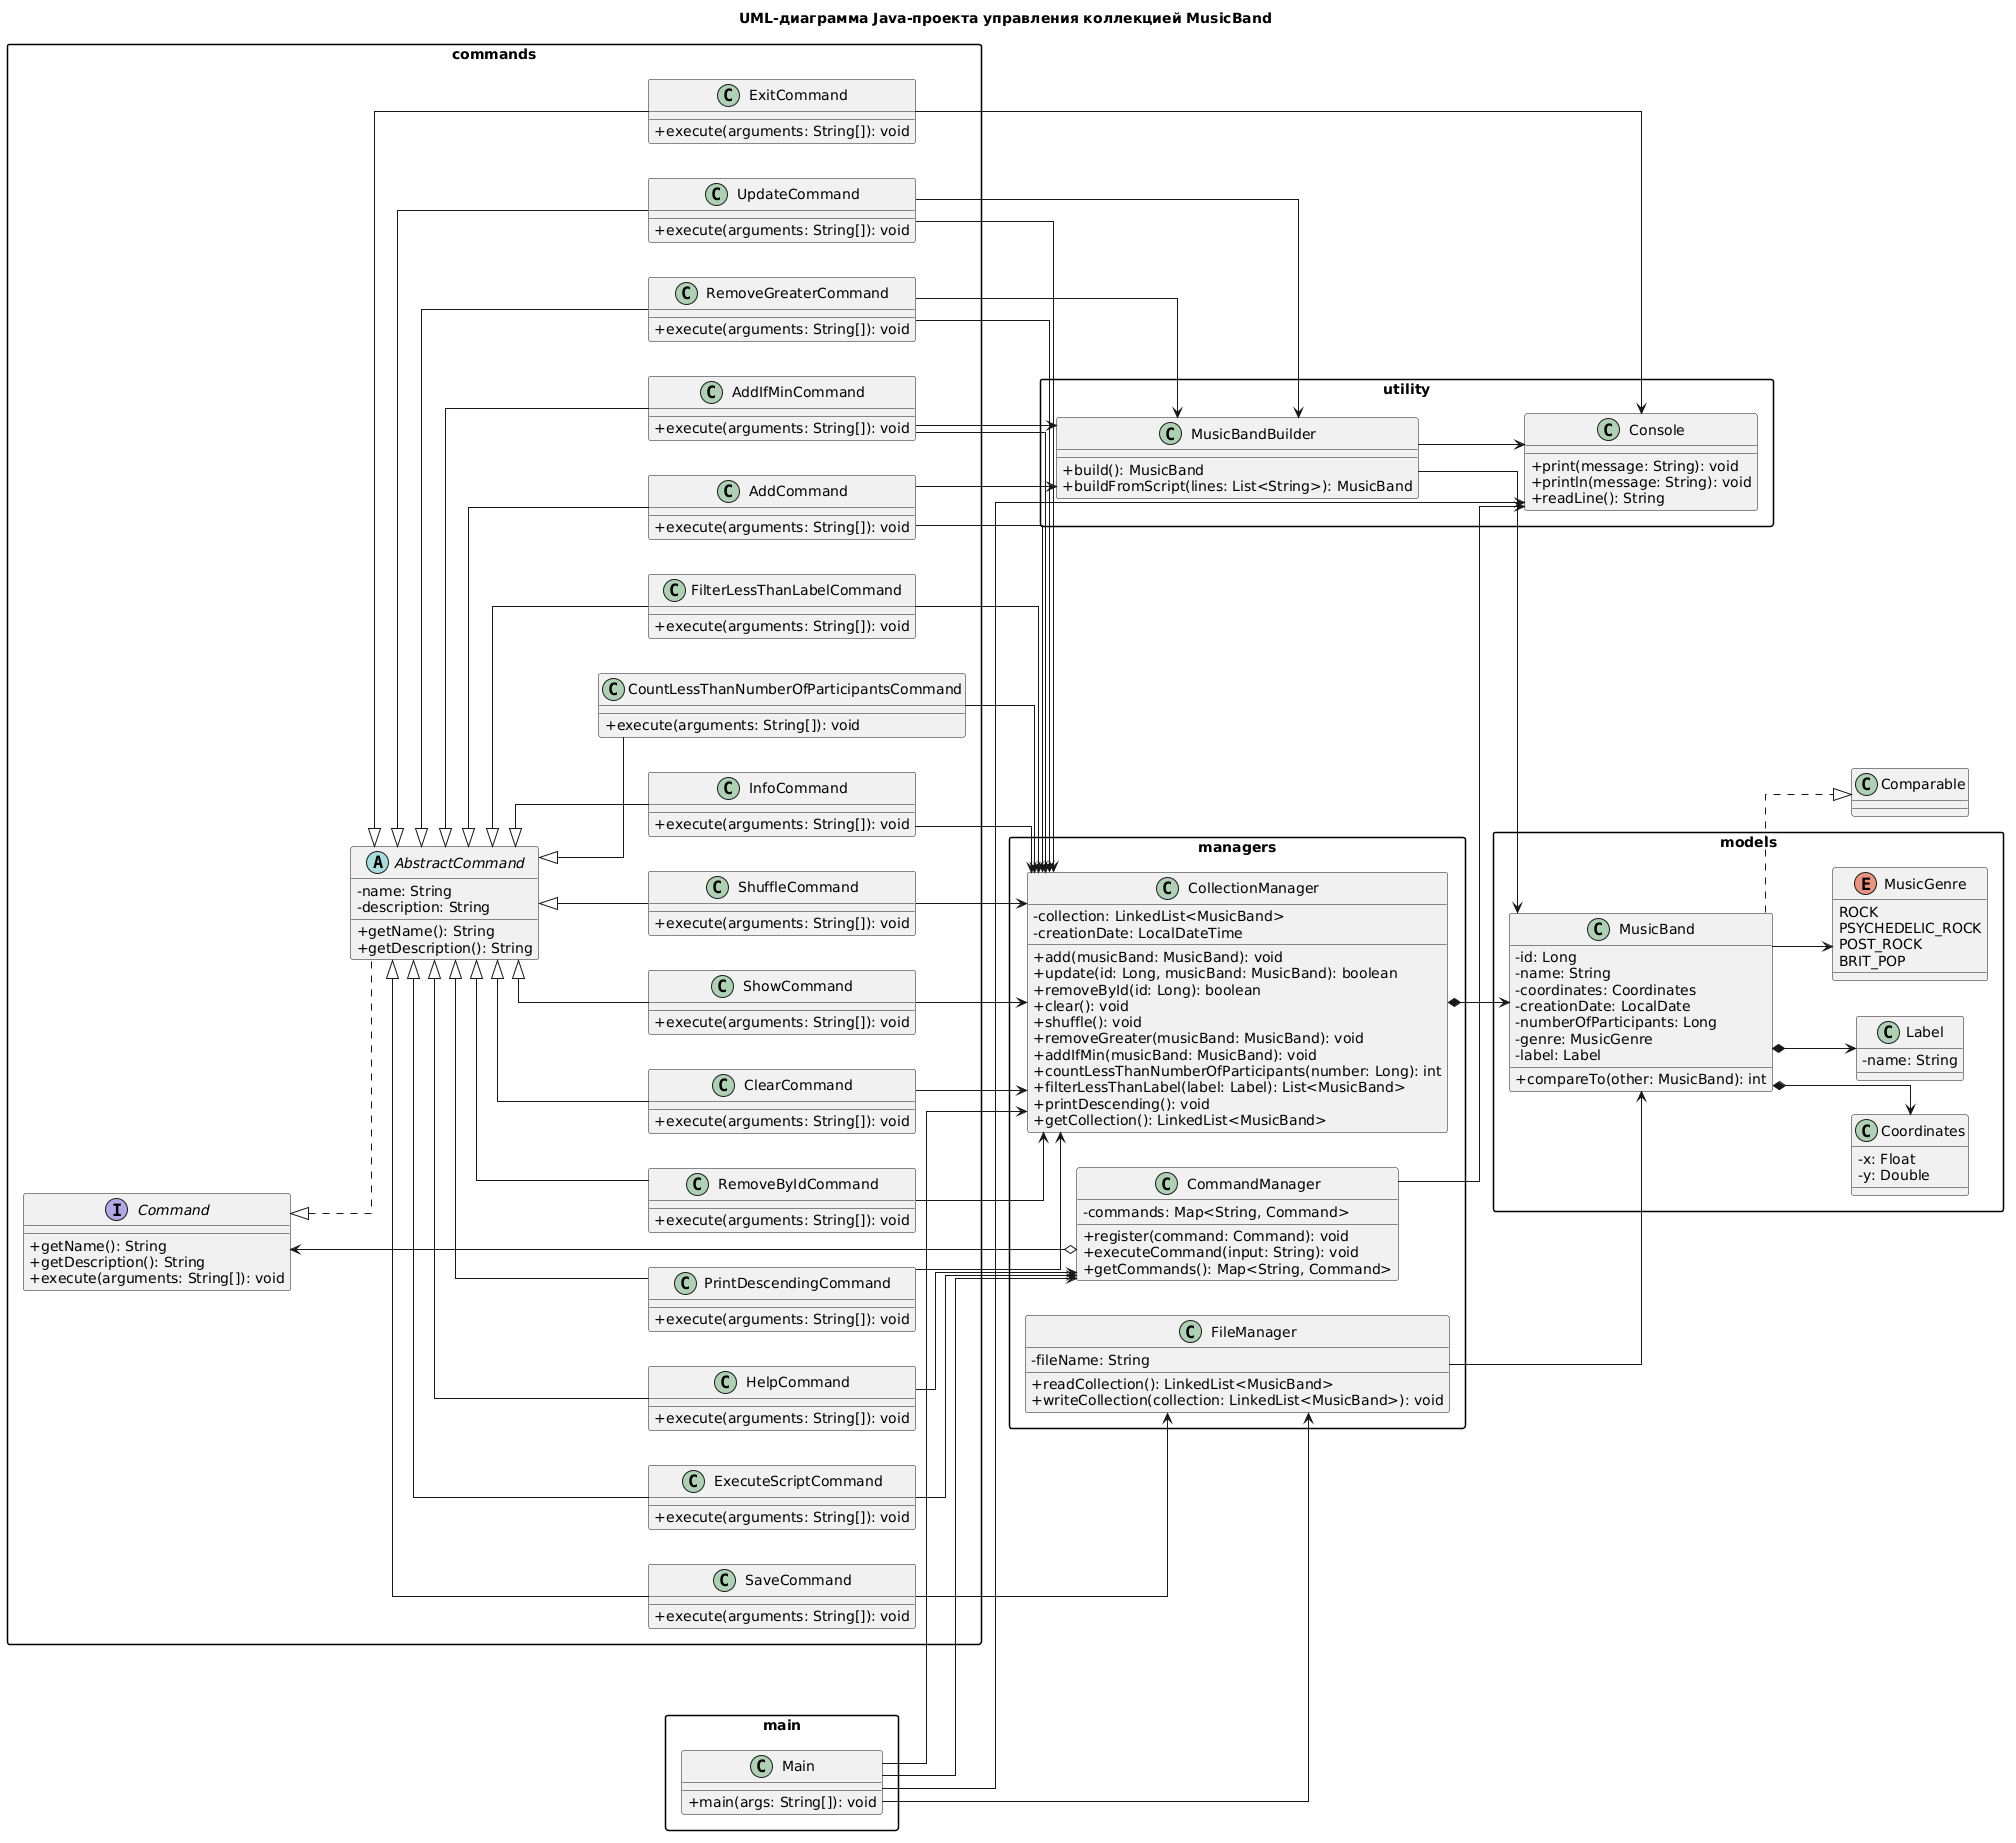

The diagram above was rendered by PlantUML. Its source (embedded in the PNG):
@startuml
title UML-диаграмма Java-проекта управления коллекцией MusicBand

skinparam classAttributeIconSize 0
skinparam packageStyle rectangle
skinparam linetype ortho
left to right direction

package "main" {
class Main {
    +main(args: String[]): void
}
}

package "commands" {
interface Command {
    +getName(): String
    +getDescription(): String
    +execute(arguments: String[]): void
}

abstract class AbstractCommand {
    -name: String
    -description: String
    +getName(): String
    +getDescription(): String
}

class HelpCommand {
    +execute(arguments: String[]): void
}
class InfoCommand {
    +execute(arguments: String[]): void
}
class ShowCommand {
    +execute(arguments: String[]): void
}
class AddCommand {
    +execute(arguments: String[]): void
}
class UpdateCommand {
    +execute(arguments: String[]): void
}
class RemoveByIdCommand {
    +execute(arguments: String[]): void
}
class ClearCommand {
    +execute(arguments: String[]): void
}
class SaveCommand {
    +execute(arguments: String[]): void
}
class ExecuteScriptCommand {
    +execute(arguments: String[]): void
}
class ExitCommand {
    +execute(arguments: String[]): void
}
class AddIfMinCommand {
    +execute(arguments: String[]): void
}
class ShuffleCommand {
    +execute(arguments: String[]): void
}
class RemoveGreaterCommand {
    +execute(arguments: String[]): void
}
class CountLessThanNumberOfParticipantsCommand {
    +execute(arguments: String[]): void
}
class FilterLessThanLabelCommand {
    +execute(arguments: String[]): void
}
class PrintDescendingCommand {
    +execute(arguments: String[]): void
}
}

package "managers" {
class CommandManager {
    -commands: Map<String, Command>
    +register(command: Command): void
    +executeCommand(input: String): void
    +getCommands(): Map<String, Command>
}

class CollectionManager {
    -collection: LinkedList<MusicBand>
    -creationDate: LocalDateTime
    +add(musicBand: MusicBand): void
    +update(id: Long, musicBand: MusicBand): boolean
    +removeById(id: Long): boolean
    +clear(): void
    +shuffle(): void
    +removeGreater(musicBand: MusicBand): void
    +addIfMin(musicBand: MusicBand): void
    +countLessThanNumberOfParticipants(number: Long): int
    +filterLessThanLabel(label: Label): List<MusicBand>
    +printDescending(): void
    +getCollection(): LinkedList<MusicBand>
}

class FileManager {
    -fileName: String
    +readCollection(): LinkedList<MusicBand>
    +writeCollection(collection: LinkedList<MusicBand>): void
}
}

package "utility" {
class Console {
    +print(message: String): void
    +println(message: String): void
    +readLine(): String
}

class MusicBandBuilder {
    +build(): MusicBand
    +buildFromScript(lines: List<String>): MusicBand
}
}

package "models" {
class MusicBand {
    -id: Long
    -name: String
    -coordinates: Coordinates
    -creationDate: LocalDate
    -numberOfParticipants: Long
    -genre: MusicGenre
    -label: Label
    +compareTo(other: MusicBand): int
}

class Coordinates {
    -x: Float
    -y: Double
}

class Label {
    -name: String
}

enum MusicGenre {
    ROCK
    PSYCHEDELIC_ROCK
    POST_ROCK
    BRIT_POP
}
}

Command <|.. AbstractCommand

AbstractCommand <|-- HelpCommand
AbstractCommand <|-- InfoCommand
AbstractCommand <|-- ShowCommand
AbstractCommand <|-- AddCommand
AbstractCommand <|-- UpdateCommand
AbstractCommand <|-- RemoveByIdCommand
AbstractCommand <|-- ClearCommand
AbstractCommand <|-- SaveCommand
AbstractCommand <|-- ExecuteScriptCommand
AbstractCommand <|-- ExitCommand
AbstractCommand <|-- AddIfMinCommand
AbstractCommand <|-- ShuffleCommand
AbstractCommand <|-- RemoveGreaterCommand
AbstractCommand <|-- CountLessThanNumberOfParticipantsCommand
AbstractCommand <|-- FilterLessThanLabelCommand
AbstractCommand <|-- PrintDescendingCommand

Main --> CommandManager
Main --> CollectionManager
Main --> FileManager
Main --> Console

CommandManager o--> Command
CommandManager --> Console

InfoCommand --> CollectionManager
ShowCommand --> CollectionManager
AddCommand --> CollectionManager
UpdateCommand --> CollectionManager
RemoveByIdCommand --> CollectionManager
ClearCommand --> CollectionManager
AddIfMinCommand --> CollectionManager
ShuffleCommand --> CollectionManager
RemoveGreaterCommand --> CollectionManager
CountLessThanNumberOfParticipantsCommand --> CollectionManager
FilterLessThanLabelCommand --> CollectionManager
PrintDescendingCommand --> CollectionManager

SaveCommand --> FileManager
ExecuteScriptCommand --> CommandManager
HelpCommand --> CommandManager
ExitCommand --> Console

AddCommand --> MusicBandBuilder
UpdateCommand --> MusicBandBuilder
AddIfMinCommand --> MusicBandBuilder
RemoveGreaterCommand --> MusicBandBuilder

FileManager --> MusicBand
CollectionManager *--> MusicBand

MusicBand *--> Coordinates
MusicBand *--> Label
MusicBand --> MusicGenre
MusicBand ..|> Comparable

MusicBandBuilder --> MusicBand
MusicBandBuilder --> Console
@enduml